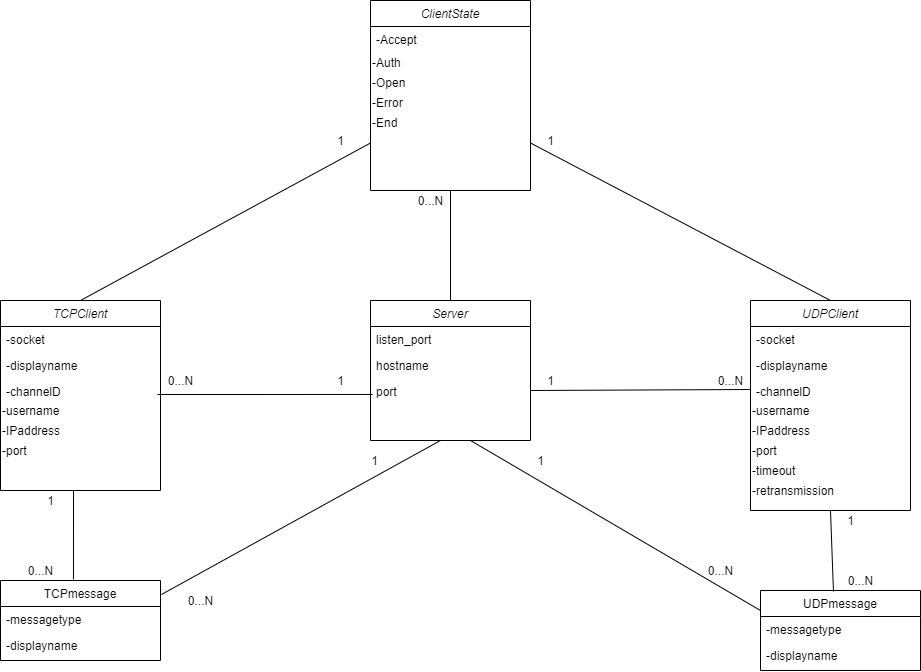

The diagram above was exported from draw.io. Its source (the exported page's mxGraphModel, read from the mxfile embedded in the PNG):
<mxGraphModel dx="1422" dy="1991" grid="1" gridSize="10" guides="1" tooltips="1" connect="1" arrows="1" fold="1" page="1" pageScale="1" pageWidth="827" pageHeight="1169" math="0" shadow="0">
  <root>
    <mxCell id="WIyWlLk6GJQsqaUBKTNV-0" />
    <mxCell id="WIyWlLk6GJQsqaUBKTNV-1" parent="WIyWlLk6GJQsqaUBKTNV-0" />
    <mxCell id="zkfFHV4jXpPFQw0GAbJ--0" value="Server" style="swimlane;fontStyle=2;align=center;verticalAlign=top;childLayout=stackLayout;horizontal=1;startSize=26;horizontalStack=0;resizeParent=1;resizeLast=0;collapsible=1;marginBottom=0;rounded=0;shadow=0;strokeWidth=1;" parent="WIyWlLk6GJQsqaUBKTNV-1" vertex="1">
      <mxGeometry x="430" y="150" width="160" height="140" as="geometry">
        <mxRectangle x="230" y="140" width="160" height="26" as="alternateBounds" />
      </mxGeometry>
    </mxCell>
    <mxCell id="zkfFHV4jXpPFQw0GAbJ--1" value="listen_port" style="text;align=left;verticalAlign=top;spacingLeft=4;spacingRight=4;overflow=hidden;rotatable=0;points=[[0,0.5],[1,0.5]];portConstraint=eastwest;" parent="zkfFHV4jXpPFQw0GAbJ--0" vertex="1">
      <mxGeometry y="26" width="160" height="26" as="geometry" />
    </mxCell>
    <mxCell id="zkfFHV4jXpPFQw0GAbJ--2" value="hostname" style="text;align=left;verticalAlign=top;spacingLeft=4;spacingRight=4;overflow=hidden;rotatable=0;points=[[0,0.5],[1,0.5]];portConstraint=eastwest;rounded=0;shadow=0;html=0;" parent="zkfFHV4jXpPFQw0GAbJ--0" vertex="1">
      <mxGeometry y="52" width="160" height="26" as="geometry" />
    </mxCell>
    <mxCell id="zkfFHV4jXpPFQw0GAbJ--3" value="port" style="text;align=left;verticalAlign=top;spacingLeft=4;spacingRight=4;overflow=hidden;rotatable=0;points=[[0,0.5],[1,0.5]];portConstraint=eastwest;rounded=0;shadow=0;html=0;" parent="zkfFHV4jXpPFQw0GAbJ--0" vertex="1">
      <mxGeometry y="78" width="160" height="54" as="geometry" />
    </mxCell>
    <mxCell id="zkfFHV4jXpPFQw0GAbJ--17" value="TCPmessage" style="swimlane;fontStyle=0;align=center;verticalAlign=top;childLayout=stackLayout;horizontal=1;startSize=26;horizontalStack=0;resizeParent=1;resizeLast=0;collapsible=1;marginBottom=0;rounded=0;shadow=0;strokeWidth=1;" parent="WIyWlLk6GJQsqaUBKTNV-1" vertex="1">
      <mxGeometry x="60" y="430" width="160" height="80" as="geometry">
        <mxRectangle x="550" y="140" width="160" height="26" as="alternateBounds" />
      </mxGeometry>
    </mxCell>
    <mxCell id="zkfFHV4jXpPFQw0GAbJ--18" value="-messagetype" style="text;align=left;verticalAlign=top;spacingLeft=4;spacingRight=4;overflow=hidden;rotatable=0;points=[[0,0.5],[1,0.5]];portConstraint=eastwest;" parent="zkfFHV4jXpPFQw0GAbJ--17" vertex="1">
      <mxGeometry y="26" width="160" height="26" as="geometry" />
    </mxCell>
    <mxCell id="zkfFHV4jXpPFQw0GAbJ--19" value="-displayname" style="text;align=left;verticalAlign=top;spacingLeft=4;spacingRight=4;overflow=hidden;rotatable=0;points=[[0,0.5],[1,0.5]];portConstraint=eastwest;rounded=0;shadow=0;html=0;" parent="zkfFHV4jXpPFQw0GAbJ--17" vertex="1">
      <mxGeometry y="52" width="160" height="26" as="geometry" />
    </mxCell>
    <mxCell id="nWIWnHii_r_LnaLr0sE_-4" value="TCPClient" style="swimlane;fontStyle=2;align=center;verticalAlign=top;childLayout=stackLayout;horizontal=1;startSize=26;horizontalStack=0;resizeParent=1;resizeLast=0;collapsible=1;marginBottom=0;rounded=0;shadow=0;strokeWidth=1;" vertex="1" parent="WIyWlLk6GJQsqaUBKTNV-1">
      <mxGeometry x="60" y="150" width="160" height="190" as="geometry">
        <mxRectangle x="230" y="140" width="160" height="26" as="alternateBounds" />
      </mxGeometry>
    </mxCell>
    <mxCell id="nWIWnHii_r_LnaLr0sE_-5" value="-socket" style="text;align=left;verticalAlign=top;spacingLeft=4;spacingRight=4;overflow=hidden;rotatable=0;points=[[0,0.5],[1,0.5]];portConstraint=eastwest;" vertex="1" parent="nWIWnHii_r_LnaLr0sE_-4">
      <mxGeometry y="26" width="160" height="26" as="geometry" />
    </mxCell>
    <mxCell id="nWIWnHii_r_LnaLr0sE_-6" value="-displayname" style="text;align=left;verticalAlign=top;spacingLeft=4;spacingRight=4;overflow=hidden;rotatable=0;points=[[0,0.5],[1,0.5]];portConstraint=eastwest;rounded=0;shadow=0;html=0;" vertex="1" parent="nWIWnHii_r_LnaLr0sE_-4">
      <mxGeometry y="52" width="160" height="26" as="geometry" />
    </mxCell>
    <mxCell id="nWIWnHii_r_LnaLr0sE_-7" value="-channelD&#10;" style="text;align=left;verticalAlign=top;spacingLeft=4;spacingRight=4;overflow=hidden;rotatable=0;points=[[0,0.5],[1,0.5]];portConstraint=eastwest;rounded=0;shadow=0;html=0;" vertex="1" parent="nWIWnHii_r_LnaLr0sE_-4">
      <mxGeometry y="78" width="160" height="22" as="geometry" />
    </mxCell>
    <mxCell id="nWIWnHii_r_LnaLr0sE_-13" value="-username" style="text;html=1;align=left;verticalAlign=middle;resizable=0;points=[];autosize=1;" vertex="1" parent="nWIWnHii_r_LnaLr0sE_-4">
      <mxGeometry y="100" width="160" height="20" as="geometry" />
    </mxCell>
    <mxCell id="nWIWnHii_r_LnaLr0sE_-14" value="-IPaddress" style="text;html=1;align=left;verticalAlign=middle;resizable=0;points=[];autosize=1;" vertex="1" parent="nWIWnHii_r_LnaLr0sE_-4">
      <mxGeometry y="120" width="160" height="20" as="geometry" />
    </mxCell>
    <mxCell id="nWIWnHii_r_LnaLr0sE_-16" value="-port" style="text;html=1;align=left;verticalAlign=middle;resizable=0;points=[];autosize=1;" vertex="1" parent="nWIWnHii_r_LnaLr0sE_-4">
      <mxGeometry y="140" width="160" height="20" as="geometry" />
    </mxCell>
    <mxCell id="nWIWnHii_r_LnaLr0sE_-17" value="UDPClient" style="swimlane;fontStyle=2;align=center;verticalAlign=top;childLayout=stackLayout;horizontal=1;startSize=26;horizontalStack=0;resizeParent=1;resizeLast=0;collapsible=1;marginBottom=0;rounded=0;shadow=0;strokeWidth=1;" vertex="1" parent="WIyWlLk6GJQsqaUBKTNV-1">
      <mxGeometry x="810" y="150" width="160" height="210" as="geometry">
        <mxRectangle x="230" y="140" width="160" height="26" as="alternateBounds" />
      </mxGeometry>
    </mxCell>
    <mxCell id="nWIWnHii_r_LnaLr0sE_-18" value="-socket" style="text;align=left;verticalAlign=top;spacingLeft=4;spacingRight=4;overflow=hidden;rotatable=0;points=[[0,0.5],[1,0.5]];portConstraint=eastwest;" vertex="1" parent="nWIWnHii_r_LnaLr0sE_-17">
      <mxGeometry y="26" width="160" height="26" as="geometry" />
    </mxCell>
    <mxCell id="nWIWnHii_r_LnaLr0sE_-19" value="-displayname" style="text;align=left;verticalAlign=top;spacingLeft=4;spacingRight=4;overflow=hidden;rotatable=0;points=[[0,0.5],[1,0.5]];portConstraint=eastwest;rounded=0;shadow=0;html=0;" vertex="1" parent="nWIWnHii_r_LnaLr0sE_-17">
      <mxGeometry y="52" width="160" height="26" as="geometry" />
    </mxCell>
    <mxCell id="nWIWnHii_r_LnaLr0sE_-20" value="-channelD&#10;" style="text;align=left;verticalAlign=top;spacingLeft=4;spacingRight=4;overflow=hidden;rotatable=0;points=[[0,0.5],[1,0.5]];portConstraint=eastwest;rounded=0;shadow=0;html=0;" vertex="1" parent="nWIWnHii_r_LnaLr0sE_-17">
      <mxGeometry y="78" width="160" height="22" as="geometry" />
    </mxCell>
    <mxCell id="nWIWnHii_r_LnaLr0sE_-21" value="-username" style="text;html=1;align=left;verticalAlign=middle;resizable=0;points=[];autosize=1;" vertex="1" parent="nWIWnHii_r_LnaLr0sE_-17">
      <mxGeometry y="100" width="160" height="20" as="geometry" />
    </mxCell>
    <mxCell id="nWIWnHii_r_LnaLr0sE_-22" value="-IPaddress" style="text;html=1;align=left;verticalAlign=middle;resizable=0;points=[];autosize=1;" vertex="1" parent="nWIWnHii_r_LnaLr0sE_-17">
      <mxGeometry y="120" width="160" height="20" as="geometry" />
    </mxCell>
    <mxCell id="nWIWnHii_r_LnaLr0sE_-23" value="-port" style="text;html=1;align=left;verticalAlign=middle;resizable=0;points=[];autosize=1;" vertex="1" parent="nWIWnHii_r_LnaLr0sE_-17">
      <mxGeometry y="140" width="160" height="20" as="geometry" />
    </mxCell>
    <mxCell id="nWIWnHii_r_LnaLr0sE_-25" value="-timeout" style="text;html=1;align=left;verticalAlign=middle;resizable=0;points=[];autosize=1;" vertex="1" parent="nWIWnHii_r_LnaLr0sE_-17">
      <mxGeometry y="160" width="160" height="20" as="geometry" />
    </mxCell>
    <mxCell id="nWIWnHii_r_LnaLr0sE_-26" value="-retransmission" style="text;html=1;align=left;verticalAlign=middle;resizable=0;points=[];autosize=1;" vertex="1" parent="nWIWnHii_r_LnaLr0sE_-17">
      <mxGeometry y="180" width="160" height="20" as="geometry" />
    </mxCell>
    <mxCell id="nWIWnHii_r_LnaLr0sE_-27" value="" style="endArrow=none;html=1;entryX=0.013;entryY=0.296;entryDx=0;entryDy=0;entryPerimeter=0;exitX=-0.075;exitY=1.2;exitDx=0;exitDy=0;exitPerimeter=0;" edge="1" parent="WIyWlLk6GJQsqaUBKTNV-1" source="nWIWnHii_r_LnaLr0sE_-28" target="zkfFHV4jXpPFQw0GAbJ--3">
      <mxGeometry width="50" height="50" relative="1" as="geometry">
        <mxPoint x="220" y="245" as="sourcePoint" />
        <mxPoint x="270" y="195" as="targetPoint" />
      </mxGeometry>
    </mxCell>
    <mxCell id="nWIWnHii_r_LnaLr0sE_-28" value="0...N" style="text;html=1;align=center;verticalAlign=middle;resizable=0;points=[];autosize=1;" vertex="1" parent="WIyWlLk6GJQsqaUBKTNV-1">
      <mxGeometry x="220" y="220" width="40" height="20" as="geometry" />
    </mxCell>
    <mxCell id="nWIWnHii_r_LnaLr0sE_-29" value="1" style="text;html=1;align=center;verticalAlign=middle;resizable=0;points=[];autosize=1;" vertex="1" parent="WIyWlLk6GJQsqaUBKTNV-1">
      <mxGeometry x="390" y="220" width="20" height="20" as="geometry" />
    </mxCell>
    <mxCell id="nWIWnHii_r_LnaLr0sE_-30" value="" style="endArrow=none;html=1;entryX=0;entryY=0.5;entryDx=0;entryDy=0;" edge="1" parent="WIyWlLk6GJQsqaUBKTNV-1" target="nWIWnHii_r_LnaLr0sE_-20">
      <mxGeometry width="50" height="50" relative="1" as="geometry">
        <mxPoint x="590" y="240" as="sourcePoint" />
        <mxPoint x="640" y="190" as="targetPoint" />
      </mxGeometry>
    </mxCell>
    <mxCell id="nWIWnHii_r_LnaLr0sE_-31" value="1" style="text;html=1;align=center;verticalAlign=middle;resizable=0;points=[];autosize=1;" vertex="1" parent="WIyWlLk6GJQsqaUBKTNV-1">
      <mxGeometry x="600" y="220" width="20" height="20" as="geometry" />
    </mxCell>
    <mxCell id="nWIWnHii_r_LnaLr0sE_-32" value="0...N" style="text;html=1;align=center;verticalAlign=middle;resizable=0;points=[];autosize=1;" vertex="1" parent="WIyWlLk6GJQsqaUBKTNV-1">
      <mxGeometry x="770" y="220" width="40" height="20" as="geometry" />
    </mxCell>
    <mxCell id="nWIWnHii_r_LnaLr0sE_-34" value="UDPmessage" style="swimlane;fontStyle=0;align=center;verticalAlign=top;childLayout=stackLayout;horizontal=1;startSize=26;horizontalStack=0;resizeParent=1;resizeLast=0;collapsible=1;marginBottom=0;rounded=0;shadow=0;strokeWidth=1;" vertex="1" parent="WIyWlLk6GJQsqaUBKTNV-1">
      <mxGeometry x="820" y="440" width="160" height="80" as="geometry">
        <mxRectangle x="550" y="140" width="160" height="26" as="alternateBounds" />
      </mxGeometry>
    </mxCell>
    <mxCell id="nWIWnHii_r_LnaLr0sE_-35" value="-messagetype" style="text;align=left;verticalAlign=top;spacingLeft=4;spacingRight=4;overflow=hidden;rotatable=0;points=[[0,0.5],[1,0.5]];portConstraint=eastwest;" vertex="1" parent="nWIWnHii_r_LnaLr0sE_-34">
      <mxGeometry y="26" width="160" height="26" as="geometry" />
    </mxCell>
    <mxCell id="nWIWnHii_r_LnaLr0sE_-36" value="-displayname" style="text;align=left;verticalAlign=top;spacingLeft=4;spacingRight=4;overflow=hidden;rotatable=0;points=[[0,0.5],[1,0.5]];portConstraint=eastwest;rounded=0;shadow=0;html=0;" vertex="1" parent="nWIWnHii_r_LnaLr0sE_-34">
      <mxGeometry y="52" width="160" height="26" as="geometry" />
    </mxCell>
    <mxCell id="nWIWnHii_r_LnaLr0sE_-37" value="ClientState" style="swimlane;fontStyle=2;align=center;verticalAlign=top;childLayout=stackLayout;horizontal=1;startSize=26;horizontalStack=0;resizeParent=1;resizeLast=0;collapsible=1;marginBottom=0;rounded=0;shadow=0;strokeWidth=1;" vertex="1" parent="WIyWlLk6GJQsqaUBKTNV-1">
      <mxGeometry x="430" y="-150" width="160" height="190" as="geometry">
        <mxRectangle x="230" y="140" width="160" height="26" as="alternateBounds" />
      </mxGeometry>
    </mxCell>
    <mxCell id="nWIWnHii_r_LnaLr0sE_-39" value="-Accept" style="text;align=left;verticalAlign=top;spacingLeft=4;spacingRight=4;overflow=hidden;rotatable=0;points=[[0,0.5],[1,0.5]];portConstraint=eastwest;rounded=0;shadow=0;html=0;" vertex="1" parent="nWIWnHii_r_LnaLr0sE_-37">
      <mxGeometry y="26" width="160" height="26" as="geometry" />
    </mxCell>
    <mxCell id="nWIWnHii_r_LnaLr0sE_-41" value="-Auth" style="text;html=1;align=left;verticalAlign=middle;resizable=0;points=[];autosize=1;" vertex="1" parent="nWIWnHii_r_LnaLr0sE_-37">
      <mxGeometry y="52" width="160" height="20" as="geometry" />
    </mxCell>
    <mxCell id="nWIWnHii_r_LnaLr0sE_-43" value="-Open" style="text;html=1;align=left;verticalAlign=middle;resizable=0;points=[];autosize=1;" vertex="1" parent="nWIWnHii_r_LnaLr0sE_-37">
      <mxGeometry y="72" width="160" height="20" as="geometry" />
    </mxCell>
    <mxCell id="nWIWnHii_r_LnaLr0sE_-44" value="-Error" style="text;html=1;align=left;verticalAlign=middle;resizable=0;points=[];autosize=1;" vertex="1" parent="nWIWnHii_r_LnaLr0sE_-37">
      <mxGeometry y="92" width="160" height="20" as="geometry" />
    </mxCell>
    <mxCell id="nWIWnHii_r_LnaLr0sE_-45" value="-End" style="text;html=1;align=left;verticalAlign=middle;resizable=0;points=[];autosize=1;" vertex="1" parent="nWIWnHii_r_LnaLr0sE_-37">
      <mxGeometry y="112" width="160" height="20" as="geometry" />
    </mxCell>
    <mxCell id="nWIWnHii_r_LnaLr0sE_-46" value="" style="endArrow=none;html=1;exitX=1.006;exitY=0.175;exitDx=0;exitDy=0;exitPerimeter=0;" edge="1" parent="WIyWlLk6GJQsqaUBKTNV-1" source="zkfFHV4jXpPFQw0GAbJ--17">
      <mxGeometry width="50" height="50" relative="1" as="geometry">
        <mxPoint x="230" y="490" as="sourcePoint" />
        <mxPoint x="500" y="290" as="targetPoint" />
        <Array as="points" />
      </mxGeometry>
    </mxCell>
    <mxCell id="nWIWnHii_r_LnaLr0sE_-47" value="" style="endArrow=none;html=1;entryX=0;entryY=0.25;entryDx=0;entryDy=0;" edge="1" parent="WIyWlLk6GJQsqaUBKTNV-1" target="nWIWnHii_r_LnaLr0sE_-34">
      <mxGeometry width="50" height="50" relative="1" as="geometry">
        <mxPoint x="530" y="290" as="sourcePoint" />
        <mxPoint x="610" y="300" as="targetPoint" />
      </mxGeometry>
    </mxCell>
    <mxCell id="nWIWnHii_r_LnaLr0sE_-48" value="" style="endArrow=none;html=1;entryX=0.5;entryY=1;entryDx=0;entryDy=0;exitX=0.456;exitY=0.013;exitDx=0;exitDy=0;exitPerimeter=0;" edge="1" parent="WIyWlLk6GJQsqaUBKTNV-1" source="nWIWnHii_r_LnaLr0sE_-34" target="nWIWnHii_r_LnaLr0sE_-17">
      <mxGeometry width="50" height="50" relative="1" as="geometry">
        <mxPoint x="875" y="440" as="sourcePoint" />
        <mxPoint x="925" y="390" as="targetPoint" />
      </mxGeometry>
    </mxCell>
    <mxCell id="nWIWnHii_r_LnaLr0sE_-49" value="" style="endArrow=none;html=1;exitX=0.456;exitY=-0.012;exitDx=0;exitDy=0;exitPerimeter=0;" edge="1" parent="WIyWlLk6GJQsqaUBKTNV-1" source="zkfFHV4jXpPFQw0GAbJ--17">
      <mxGeometry width="50" height="50" relative="1" as="geometry">
        <mxPoint x="115" y="380" as="sourcePoint" />
        <mxPoint x="133" y="340" as="targetPoint" />
      </mxGeometry>
    </mxCell>
    <mxCell id="nWIWnHii_r_LnaLr0sE_-50" value="" style="endArrow=none;html=1;entryX=0.5;entryY=1;entryDx=0;entryDy=0;exitX=0.5;exitY=0;exitDx=0;exitDy=0;" edge="1" parent="WIyWlLk6GJQsqaUBKTNV-1" source="zkfFHV4jXpPFQw0GAbJ--0" target="nWIWnHii_r_LnaLr0sE_-37">
      <mxGeometry width="50" height="50" relative="1" as="geometry">
        <mxPoint x="490" y="150" as="sourcePoint" />
        <mxPoint x="540" y="100" as="targetPoint" />
      </mxGeometry>
    </mxCell>
    <mxCell id="nWIWnHii_r_LnaLr0sE_-51" value="" style="endArrow=none;html=1;entryX=0;entryY=0.75;entryDx=0;entryDy=0;exitX=0.5;exitY=0;exitDx=0;exitDy=0;" edge="1" parent="WIyWlLk6GJQsqaUBKTNV-1" source="nWIWnHii_r_LnaLr0sE_-4" target="nWIWnHii_r_LnaLr0sE_-37">
      <mxGeometry width="50" height="50" relative="1" as="geometry">
        <mxPoint x="140" y="130" as="sourcePoint" />
        <mxPoint x="190" y="80" as="targetPoint" />
      </mxGeometry>
    </mxCell>
    <mxCell id="nWIWnHii_r_LnaLr0sE_-52" value="" style="endArrow=none;html=1;exitX=0.5;exitY=0;exitDx=0;exitDy=0;entryX=1;entryY=0.75;entryDx=0;entryDy=0;" edge="1" parent="WIyWlLk6GJQsqaUBKTNV-1" source="nWIWnHii_r_LnaLr0sE_-17" target="nWIWnHii_r_LnaLr0sE_-37">
      <mxGeometry width="50" height="50" relative="1" as="geometry">
        <mxPoint x="800" y="100" as="sourcePoint" />
        <mxPoint x="850" y="50" as="targetPoint" />
      </mxGeometry>
    </mxCell>
    <mxCell id="nWIWnHii_r_LnaLr0sE_-53" value="1" style="text;html=1;align=center;verticalAlign=middle;resizable=0;points=[];autosize=1;" vertex="1" parent="WIyWlLk6GJQsqaUBKTNV-1">
      <mxGeometry x="390" y="-20" width="20" height="20" as="geometry" />
    </mxCell>
    <mxCell id="nWIWnHii_r_LnaLr0sE_-54" value="1" style="text;html=1;align=center;verticalAlign=middle;resizable=0;points=[];autosize=1;" vertex="1" parent="WIyWlLk6GJQsqaUBKTNV-1">
      <mxGeometry x="600" y="-20" width="20" height="20" as="geometry" />
    </mxCell>
    <mxCell id="nWIWnHii_r_LnaLr0sE_-55" value="0...N" style="text;html=1;align=center;verticalAlign=middle;resizable=0;points=[];autosize=1;" vertex="1" parent="WIyWlLk6GJQsqaUBKTNV-1">
      <mxGeometry x="470" y="40" width="40" height="20" as="geometry" />
    </mxCell>
    <mxCell id="nWIWnHii_r_LnaLr0sE_-56" value="1" style="text;html=1;align=center;verticalAlign=middle;resizable=0;points=[];autosize=1;" vertex="1" parent="WIyWlLk6GJQsqaUBKTNV-1">
      <mxGeometry x="424" y="300" width="20" height="20" as="geometry" />
    </mxCell>
    <mxCell id="nWIWnHii_r_LnaLr0sE_-57" value="1" style="text;html=1;align=center;verticalAlign=middle;resizable=0;points=[];autosize=1;" vertex="1" parent="WIyWlLk6GJQsqaUBKTNV-1">
      <mxGeometry x="590" y="300" width="20" height="20" as="geometry" />
    </mxCell>
    <mxCell id="nWIWnHii_r_LnaLr0sE_-58" value="0...N" style="text;html=1;align=center;verticalAlign=middle;resizable=0;points=[];autosize=1;" vertex="1" parent="WIyWlLk6GJQsqaUBKTNV-1">
      <mxGeometry x="240" y="440" width="40" height="20" as="geometry" />
    </mxCell>
    <mxCell id="nWIWnHii_r_LnaLr0sE_-59" value="0...N" style="text;html=1;align=center;verticalAlign=middle;resizable=0;points=[];autosize=1;" vertex="1" parent="WIyWlLk6GJQsqaUBKTNV-1">
      <mxGeometry x="760" y="410" width="40" height="20" as="geometry" />
    </mxCell>
    <mxCell id="nWIWnHii_r_LnaLr0sE_-61" value="0...N" style="text;html=1;align=center;verticalAlign=middle;resizable=0;points=[];autosize=1;" vertex="1" parent="WIyWlLk6GJQsqaUBKTNV-1">
      <mxGeometry x="80" y="410" width="40" height="20" as="geometry" />
    </mxCell>
    <mxCell id="nWIWnHii_r_LnaLr0sE_-62" value="0...N" style="text;html=1;align=center;verticalAlign=middle;resizable=0;points=[];autosize=1;" vertex="1" parent="WIyWlLk6GJQsqaUBKTNV-1">
      <mxGeometry x="900" y="420" width="40" height="20" as="geometry" />
    </mxCell>
    <mxCell id="nWIWnHii_r_LnaLr0sE_-63" value="1" style="text;html=1;align=center;verticalAlign=middle;resizable=0;points=[];autosize=1;" vertex="1" parent="WIyWlLk6GJQsqaUBKTNV-1">
      <mxGeometry x="100" y="340" width="20" height="20" as="geometry" />
    </mxCell>
    <mxCell id="nWIWnHii_r_LnaLr0sE_-64" value="1" style="text;html=1;align=center;verticalAlign=middle;resizable=0;points=[];autosize=1;" vertex="1" parent="WIyWlLk6GJQsqaUBKTNV-1">
      <mxGeometry x="900" y="360" width="20" height="20" as="geometry" />
    </mxCell>
  </root>
</mxGraphModel>